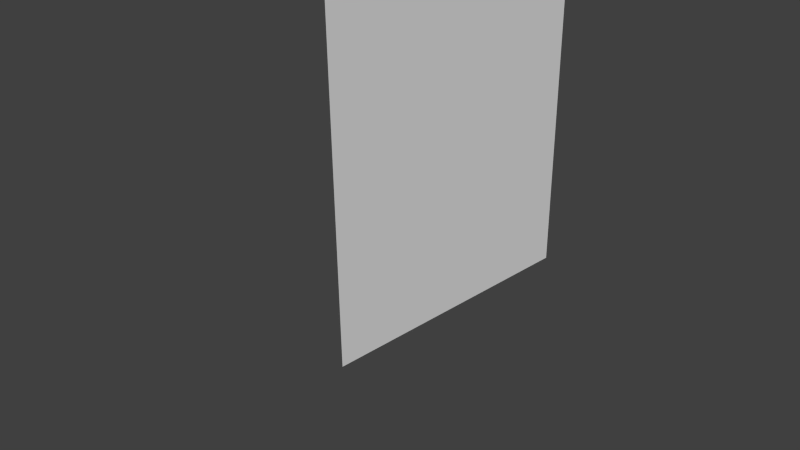 # Source: muur.blend  (saved by Blender 2.74.0; exported with 4.5.12 LTS)
import bpy
from mathutils import Matrix  # noqa: F401  (used for matrix-valued properties, if any)

bpy.ops.wm.read_factory_settings(use_empty=True)
scene = bpy.context.scene
scene.name = 'Scene'

# ---- collections
col_collection_1 = bpy.data.collections.new('Collection 1'); scene.collection.children.link(col_collection_1)

# ---- materials (node trees are filled in below, after node groups)
mat_material = bpy.data.materials.new('Material')
mat_material.alpha_threshold = 0.0
mat_material.use_transparent_shadow = False
mat_material.roughness = 0.5
mat_material.line_color = (0.0, 0.0, 0.0, 1.0)

# ---- material node trees

# ---- world
world_world = bpy.data.worlds.new('World'); scene.world = world_world
world_world.color = (0.05088, 0.05088, 0.05088)
world_world.use_sun_shadow = False
world_world.sun_shadow_jitter_overblur = 0.0
world_world.cycles.sampling_method = 'MANUAL'
world_world.cycles.sample_map_resolution = 256

# ---- cameras
cam_camera = bpy.data.cameras.new('Camera')
cam_camera.clip_end = 100.0
cam_camera.lens = 35.0
cam_camera.sensor_width = 32.0
cam_camera.sensor_height = 18.0
cam_camera.ortho_scale = 7.314
cam_camera.dof.focus_distance = 0.0
cam_camera.dof.aperture_fstop = 128.0

# ---- meshes
me_cube = bpy.data.meshes.new('Cube')
me_cube.from_pydata([(-0.01362, 3.95, -0.01993), (-0.01362, -0.04833, -0.01993), (-0.01361, 3.95, 5.9), (-0.01362, -0.04833, 5.9)], [], [(0, 2, 3, 1)])
_uv = me_cube.uv_layers.new(name='UVMap')
_uv.uv.foreach_set('vector', [1.0, 0.0, 1.0, 1.0, 5.96e-08, 1.0, -5.96e-08, 1.788e-07])
me_cube.materials.append(mat_material)
me_cube.use_remesh_preserve_volume = False
me_cube.use_remesh_preserve_attributes = False
me_cube.use_mirror_vertex_groups = False
me_cube.update()

# ---- objects
ob_cube = bpy.data.objects.new('Cube', me_cube)
ob_camera = bpy.data.objects.new('Camera', cam_camera)

# ---- transforms, parenting, visibility, modifiers, constraints
ob_cube.location = (0.5224, -0.9517, -0.9801)
ob_cube.lock_rotations_4d = False
ob_cube.empty_display_type = 'ARROWS'
ob_cube.lineart.crease_threshold = 0.0
ob_camera.location = (7.481, -6.508, 5.344)
ob_camera.rotation_euler = (1.109, 0.01082, 0.8149)
ob_camera.lock_rotations_4d = False
ob_camera.empty_display_type = 'ARROWS'
ob_camera.color = (0.0, 0.0, 0.0, 0.0)
ob_camera.display_type = 'WIRE'
ob_camera.lineart.crease_threshold = 0.0

# ---- collection membership
col_collection_1.objects.link(ob_cube)
col_collection_1.objects.link(ob_camera)

# ---- scene / render settings (as saved in the file)
scene.camera = ob_camera
scene.frame_start = 1; scene.frame_end = 250; scene.frame_set(1)
scene.render.engine = 'BLENDER_EEVEE_NEXT'
scene.render.resolution_percentage = 50
scene.render.dither_intensity = 0.0
scene.cycles.use_denoising = False
scene.cycles.samples = 10
scene.cycles.sampling_pattern = 'TABULATED_SOBOL'
scene.cycles.light_sampling_threshold = 0.0
scene.cycles.use_adaptive_sampling = False
scene.cycles.use_light_tree = False
scene.cycles.blur_glossy = 0.0
scene.cycles.pixel_filter_type = 'GAUSSIAN'
scene.cycles.sample_clamp_indirect = 0.0
scene.view_settings.view_transform = 'Standard'
bpy.context.view_layer.update()

# ---- added for rendering (the .blend has no usable light): sun
light_auto_sun = bpy.data.lights.new('AutoSun', 'SUN')
light_auto_sun.energy = 3.0
light_auto_sun.angle = 0.0523599
ob_auto_sun = bpy.data.objects.new('AutoSun', light_auto_sun)
scene.collection.objects.link(ob_auto_sun)
ob_auto_sun.rotation_euler = (0.872665, 0.174533, 0.523599)
bpy.context.view_layer.update()
